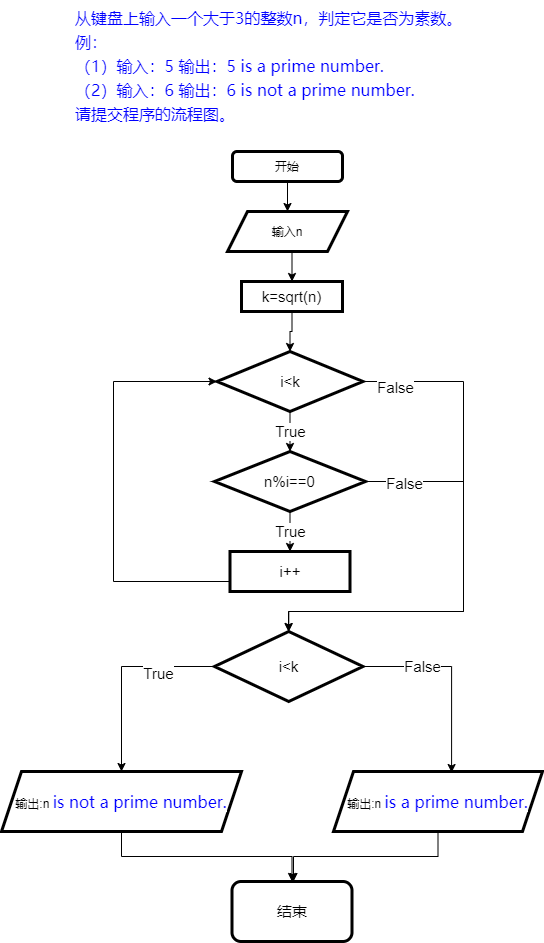

The diagram above was exported from draw.io. Its source (the exported page's mxGraphModel, read from the mxfile embedded in the PNG):
<mxGraphModel dx="990" dy="574" grid="1" gridSize="10" guides="1" tooltips="1" connect="1" arrows="1" fold="1" page="1" pageScale="1" pageWidth="827" pageHeight="1169" math="0" shadow="0">
  <root>
    <mxCell id="0" />
    <mxCell id="1" parent="0" />
    <mxCell id="2" value="&lt;span style=&quot;color: rgb(0, 0, 255); font-family: &amp;quot;microsoft yahei&amp;quot;; font-size: medium; font-style: normal; font-weight: 400; letter-spacing: normal; text-align: left; text-indent: 0px; text-transform: none; word-spacing: 0px; background-color: rgb(255, 255, 255); display: inline; float: none;&quot;&gt;从键盘上输入一个大于3的整数n，判定它是否为素数。&lt;/span&gt;&lt;br style=&quot;color: rgb(0, 0, 255); font-family: &amp;quot;microsoft yahei&amp;quot;; font-size: medium; font-style: normal; font-weight: 400; letter-spacing: normal; text-align: left; text-indent: 0px; text-transform: none; word-spacing: 0px; background-color: rgb(255, 255, 255);&quot;&gt;&lt;span style=&quot;color: rgb(0, 0, 255); font-family: &amp;quot;microsoft yahei&amp;quot;; font-size: medium; font-style: normal; font-weight: 400; letter-spacing: normal; text-align: left; text-indent: 0px; text-transform: none; word-spacing: 0px; background-color: rgb(255, 255, 255); display: inline; float: none;&quot;&gt;例：&lt;/span&gt;&lt;br style=&quot;color: rgb(0, 0, 255); font-family: &amp;quot;microsoft yahei&amp;quot;; font-size: medium; font-style: normal; font-weight: 400; letter-spacing: normal; text-align: left; text-indent: 0px; text-transform: none; word-spacing: 0px; background-color: rgb(255, 255, 255);&quot;&gt;&lt;span style=&quot;color: rgb(0, 0, 255); font-family: &amp;quot;microsoft yahei&amp;quot;; font-size: medium; font-style: normal; font-weight: 400; letter-spacing: normal; text-align: left; text-indent: 0px; text-transform: none; word-spacing: 0px; background-color: rgb(255, 255, 255); display: inline; float: none;&quot;&gt;（1）输入：5&amp;nbsp;输出：5&amp;nbsp;is&amp;nbsp;a&amp;nbsp;prime&amp;nbsp;number.&lt;/span&gt;&lt;br style=&quot;color: rgb(0, 0, 255); font-family: &amp;quot;microsoft yahei&amp;quot;; font-size: medium; font-style: normal; font-weight: 400; letter-spacing: normal; text-align: left; text-indent: 0px; text-transform: none; word-spacing: 0px; background-color: rgb(255, 255, 255);&quot;&gt;&lt;span style=&quot;color: rgb(0, 0, 255); font-family: &amp;quot;microsoft yahei&amp;quot;; font-size: medium; font-style: normal; font-weight: 400; letter-spacing: normal; text-align: left; text-indent: 0px; text-transform: none; word-spacing: 0px; background-color: rgb(255, 255, 255); display: inline; float: none;&quot;&gt;（2）输入：6&amp;nbsp;输出：6&amp;nbsp;is&amp;nbsp;not&amp;nbsp;a&amp;nbsp;prime&amp;nbsp;number.&lt;/span&gt;&lt;br style=&quot;color: rgb(0, 0, 255); font-family: &amp;quot;microsoft yahei&amp;quot;; font-size: medium; font-style: normal; font-weight: 400; letter-spacing: normal; text-align: left; text-indent: 0px; text-transform: none; word-spacing: 0px; background-color: rgb(255, 255, 255);&quot;&gt;&lt;span style=&quot;color: rgb(0, 0, 255); font-family: &amp;quot;microsoft yahei&amp;quot;; font-size: medium; font-style: normal; font-weight: 400; letter-spacing: normal; text-align: left; text-indent: 0px; text-transform: none; word-spacing: 0px; background-color: rgb(255, 255, 255); display: inline; float: none;&quot;&gt;请提交程序的流程图。&lt;/span&gt;" style="text;whiteSpace=wrap;html=1;strokeWidth=3;" vertex="1" parent="1">
      <mxGeometry x="140" y="50" width="410" height="100" as="geometry" />
    </mxCell>
    <mxCell id="13" style="edgeStyle=orthogonalEdgeStyle;rounded=0;orthogonalLoop=1;jettySize=auto;html=1;exitX=0.5;exitY=1;exitDx=0;exitDy=0;entryX=0.5;entryY=0;entryDx=0;entryDy=0;" edge="1" parent="1" source="3" target="7">
      <mxGeometry relative="1" as="geometry" />
    </mxCell>
    <mxCell id="3" value="开始" style="rounded=1;whiteSpace=wrap;html=1;strokeWidth=3;" vertex="1" parent="1">
      <mxGeometry x="299" y="200" width="110" height="30" as="geometry" />
    </mxCell>
    <mxCell id="22" style="edgeStyle=orthogonalEdgeStyle;rounded=0;orthogonalLoop=1;jettySize=auto;html=1;exitX=0.5;exitY=1;exitDx=0;exitDy=0;entryX=0.5;entryY=0;entryDx=0;entryDy=0;" edge="1" parent="1" source="7" target="21">
      <mxGeometry relative="1" as="geometry" />
    </mxCell>
    <mxCell id="7" value="输入n" style="shape=parallelogram;perimeter=parallelogramPerimeter;whiteSpace=wrap;html=1;fixedSize=1;strokeWidth=3;" vertex="1" parent="1">
      <mxGeometry x="294" y="260" width="120" height="40" as="geometry" />
    </mxCell>
    <mxCell id="33" value="True" style="edgeStyle=orthogonalEdgeStyle;rounded=0;orthogonalLoop=1;jettySize=auto;html=1;exitX=0.5;exitY=1;exitDx=0;exitDy=0;entryX=0.5;entryY=0;entryDx=0;entryDy=0;fontSize=15;" edge="1" parent="1" source="9" target="11">
      <mxGeometry relative="1" as="geometry" />
    </mxCell>
    <mxCell id="35" style="edgeStyle=orthogonalEdgeStyle;rounded=0;orthogonalLoop=1;jettySize=auto;html=1;exitX=1;exitY=0.5;exitDx=0;exitDy=0;fontSize=15;" edge="1" parent="1" source="9" target="19">
      <mxGeometry relative="1" as="geometry">
        <Array as="points">
          <mxPoint x="530" y="430" />
          <mxPoint x="530" y="660" />
          <mxPoint x="355" y="660" />
        </Array>
      </mxGeometry>
    </mxCell>
    <mxCell id="36" value="False" style="edgeLabel;html=1;align=center;verticalAlign=middle;resizable=0;points=[];fontSize=15;" vertex="1" connectable="0" parent="35">
      <mxGeometry x="-0.8779" y="-5" relative="1" as="geometry">
        <mxPoint as="offset" />
      </mxGeometry>
    </mxCell>
    <mxCell id="9" value="&lt;font style=&quot;font-size: 15px&quot;&gt;i&amp;lt;k&lt;/font&gt;" style="rhombus;whiteSpace=wrap;html=1;strokeWidth=3;" vertex="1" parent="1">
      <mxGeometry x="283.5" y="400" width="146" height="60" as="geometry" />
    </mxCell>
    <mxCell id="12" value="" style="edgeStyle=orthogonalEdgeStyle;rounded=0;orthogonalLoop=1;jettySize=auto;html=1;exitX=0;exitY=0.5;exitDx=0;exitDy=0;entryX=0;entryY=0.5;entryDx=0;entryDy=0;" edge="1" parent="1" source="10" target="9">
      <mxGeometry relative="1" as="geometry">
        <Array as="points">
          <mxPoint x="180" y="630" />
          <mxPoint x="180" y="430" />
        </Array>
      </mxGeometry>
    </mxCell>
    <mxCell id="10" value="&lt;font style=&quot;font-size: 15px;&quot;&gt;i++&lt;/font&gt;" style="rounded=0;whiteSpace=wrap;html=1;strokeWidth=3;fontSize=15;" vertex="1" parent="1">
      <mxGeometry x="296.5" y="600" width="120" height="40" as="geometry" />
    </mxCell>
    <mxCell id="20" style="edgeStyle=orthogonalEdgeStyle;rounded=0;orthogonalLoop=1;jettySize=auto;html=1;exitX=1;exitY=0.5;exitDx=0;exitDy=0;entryX=0.5;entryY=0;entryDx=0;entryDy=0;" edge="1" parent="1" source="11" target="19">
      <mxGeometry relative="1" as="geometry">
        <Array as="points">
          <mxPoint x="530" y="530" />
          <mxPoint x="530" y="660" />
          <mxPoint x="355" y="660" />
        </Array>
      </mxGeometry>
    </mxCell>
    <mxCell id="37" value="False" style="edgeLabel;html=1;align=center;verticalAlign=middle;resizable=0;points=[];fontSize=15;" vertex="1" connectable="0" parent="20">
      <mxGeometry x="-0.8221" y="-1" relative="1" as="geometry">
        <mxPoint as="offset" />
      </mxGeometry>
    </mxCell>
    <mxCell id="34" value="True" style="edgeStyle=orthogonalEdgeStyle;rounded=0;orthogonalLoop=1;jettySize=auto;html=1;exitX=0.5;exitY=1;exitDx=0;exitDy=0;entryX=0.5;entryY=0;entryDx=0;entryDy=0;fontSize=15;" edge="1" parent="1" source="11" target="10">
      <mxGeometry relative="1" as="geometry" />
    </mxCell>
    <mxCell id="11" value="&lt;font style=&quot;font-size: 15px&quot;&gt;n%i==0&lt;/font&gt;" style="rhombus;whiteSpace=wrap;html=1;strokeWidth=3;" vertex="1" parent="1">
      <mxGeometry x="281" y="500" width="151" height="60" as="geometry" />
    </mxCell>
    <mxCell id="41" style="edgeStyle=orthogonalEdgeStyle;rounded=0;orthogonalLoop=1;jettySize=auto;html=1;exitX=0.5;exitY=1;exitDx=0;exitDy=0;fontSize=15;" edge="1" parent="1" source="15">
      <mxGeometry relative="1" as="geometry">
        <mxPoint x="360" y="930" as="targetPoint" />
      </mxGeometry>
    </mxCell>
    <mxCell id="15" value="输出:n&amp;nbsp;&lt;span style=&quot;color: rgb(0 , 0 , 255) ; font-family: &amp;#34;microsoft yahei&amp;#34; ; font-size: medium ; text-align: left ; background-color: rgb(255 , 255 , 255)&quot;&gt;is&amp;nbsp;a&amp;nbsp;prime&amp;nbsp;number.&lt;/span&gt;" style="shape=parallelogram;perimeter=parallelogramPerimeter;whiteSpace=wrap;html=1;fixedSize=1;strokeWidth=3;" vertex="1" parent="1">
      <mxGeometry x="400" y="820" width="209" height="60" as="geometry" />
    </mxCell>
    <mxCell id="40" style="edgeStyle=orthogonalEdgeStyle;rounded=0;orthogonalLoop=1;jettySize=auto;html=1;exitX=0.5;exitY=1;exitDx=0;exitDy=0;entryX=0.5;entryY=0;entryDx=0;entryDy=0;fontSize=15;" edge="1" parent="1" source="16" target="28">
      <mxGeometry relative="1" as="geometry" />
    </mxCell>
    <mxCell id="16" value="输出:n&amp;nbsp;&lt;span style=&quot;color: rgb(0 , 0 , 255) ; font-family: &amp;#34;microsoft yahei&amp;#34; ; font-size: medium ; text-align: left ; background-color: rgb(255 , 255 , 255)&quot;&gt;is not a&amp;nbsp;prime&amp;nbsp;number.&lt;/span&gt;" style="shape=parallelogram;perimeter=parallelogramPerimeter;whiteSpace=wrap;html=1;fixedSize=1;strokeWidth=3;" vertex="1" parent="1">
      <mxGeometry x="68" y="820" width="240" height="60" as="geometry" />
    </mxCell>
    <mxCell id="38" style="edgeStyle=orthogonalEdgeStyle;rounded=0;orthogonalLoop=1;jettySize=auto;html=1;exitX=0;exitY=0.5;exitDx=0;exitDy=0;fontSize=15;" edge="1" parent="1" source="19" target="16">
      <mxGeometry relative="1" as="geometry" />
    </mxCell>
    <mxCell id="44" value="True" style="edgeLabel;html=1;align=center;verticalAlign=middle;resizable=0;points=[];fontSize=15;" vertex="1" connectable="0" parent="38">
      <mxGeometry x="-0.4202" y="6" relative="1" as="geometry">
        <mxPoint as="offset" />
      </mxGeometry>
    </mxCell>
    <mxCell id="39" style="edgeStyle=orthogonalEdgeStyle;rounded=0;orthogonalLoop=1;jettySize=auto;html=1;exitX=1;exitY=0.5;exitDx=0;exitDy=0;entryX=0.565;entryY=0.017;entryDx=0;entryDy=0;entryPerimeter=0;fontSize=15;" edge="1" parent="1" source="19" target="15">
      <mxGeometry relative="1" as="geometry">
        <Array as="points">
          <mxPoint x="518" y="715" />
        </Array>
      </mxGeometry>
    </mxCell>
    <mxCell id="43" value="False" style="edgeLabel;html=1;align=center;verticalAlign=middle;resizable=0;points=[];fontSize=15;" vertex="1" connectable="0" parent="39">
      <mxGeometry x="-0.3927" y="1" relative="1" as="geometry">
        <mxPoint as="offset" />
      </mxGeometry>
    </mxCell>
    <mxCell id="19" value="&lt;font style=&quot;font-size: 15px&quot;&gt;i&amp;lt;k&lt;/font&gt;" style="rhombus;whiteSpace=wrap;html=1;strokeWidth=3;" vertex="1" parent="1">
      <mxGeometry x="281" y="680" width="148.5" height="70" as="geometry" />
    </mxCell>
    <mxCell id="23" style="edgeStyle=orthogonalEdgeStyle;rounded=0;orthogonalLoop=1;jettySize=auto;html=1;exitX=0.5;exitY=1;exitDx=0;exitDy=0;" edge="1" parent="1" source="21" target="9">
      <mxGeometry relative="1" as="geometry" />
    </mxCell>
    <mxCell id="21" value="&lt;font style=&quot;font-size: 15px&quot;&gt;k=sqrt(n)&lt;/font&gt;" style="rounded=0;whiteSpace=wrap;html=1;strokeWidth=3;" vertex="1" parent="1">
      <mxGeometry x="308" y="330" width="101" height="30" as="geometry" />
    </mxCell>
    <mxCell id="28" value="结束" style="rounded=1;whiteSpace=wrap;html=1;strokeWidth=3;fontSize=15;" vertex="1" parent="1">
      <mxGeometry x="298.5" y="930" width="120" height="60" as="geometry" />
    </mxCell>
  </root>
</mxGraphModel>